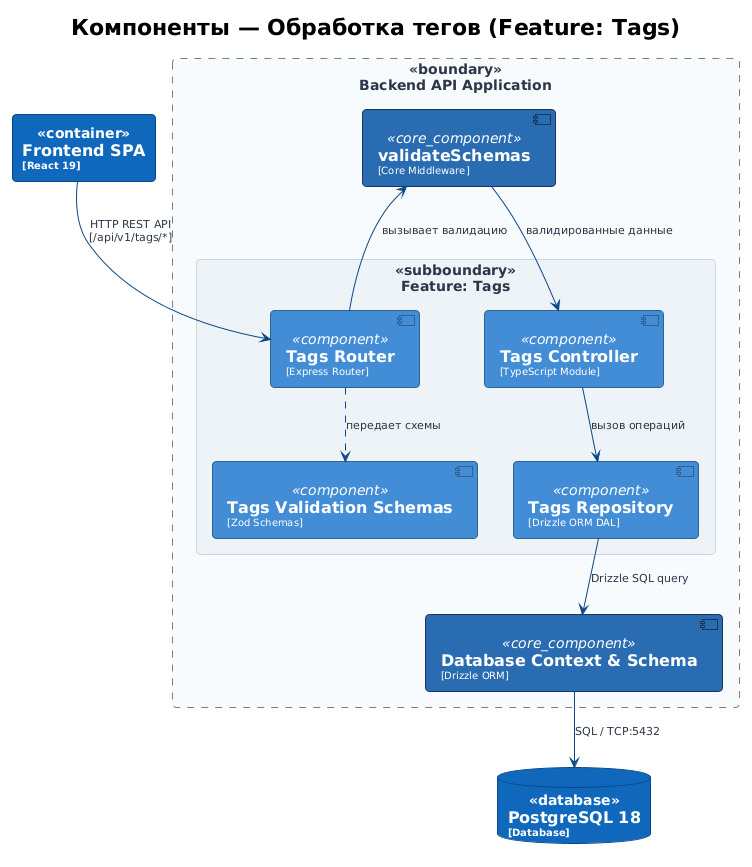

The diagram above was rendered by PlantUML. Its source (embedded in the PNG):
@startuml
!theme plain
skinparam defaultFontName "Arial"
skinparam shadowing false
skinparam roundCorner 8
skinparam packageStyle rectangle

skinparam rectangle<<boundary>> {
    BackgroundColor #F7FAFC
    BorderColor #718096
    BorderStyle dashed
    FontColor #2D3748
    FontStyle bold
}
skinparam rectangle<<subboundary>> {
    BackgroundColor #EDF2F7
    BorderColor #CBD5E0
    FontColor #2D3748
    FontStyle bold
}
skinparam rectangle<<container>> {
    BackgroundColor #1168BD
    BorderColor #0B4884
    FontColor #FFFFFF
    FontStyle bold
}
skinparam database<<database>> {
    BackgroundColor #1168BD
    BorderColor #0B4884
    FontColor #FFFFFF
    FontStyle bold
}
skinparam component<<component>> {
    BackgroundColor #438DD5
    BorderColor #2E6295
    FontColor #FFFFFF
}
skinparam component<<core_component>> {
    BackgroundColor #2B6CB0
    BorderColor #1A365D
    FontColor #FFFFFF
}
skinparam arrow {
    Color #0B4884
    FontColor #2D3748
    FontSize 11
}

title **Компоненты — Обработка тегов (Feature: Tags)**

rectangle "==Frontend SPA\n<size:10>[React 19]</size>" as spa <<container>>
database "==PostgreSQL 18\n<size:10>[Database]</size>" as db <<database>>

rectangle "Backend API Application" <<boundary>> {
    component "==validateSchemas\n<size:10>[Core Middleware]</size>" as val_mw <<core_component>>
    component "==Database Context & Schema\n<size:10>[Drizzle ORM]</size>" as db_ctx <<core_component>>

    rectangle "Feature: Tags" as tags_feature <<subboundary>> {
        component "==Tags Router\n<size:10>[Express Router]</size>" as tags_router <<component>>
        component "==Tags Validation Schemas\n<size:10>[Zod Schemas]</size>" as tags_schemas <<component>>
        component "==Tags Controller\n<size:10>[TypeScript Module]</size>" as tags_ctrl <<component>>
        component "==Tags Repository\n<size:10>[Drizzle ORM DAL]</size>" as tags_repo <<component>>
    }
}

spa --> tags_router : "HTTP REST API\n[/api/v1/tags/*]"
tags_router ..> tags_schemas : "передает схемы"
tags_router --> val_mw : "вызывает валидацию"
val_mw --> tags_ctrl : "валидированные данные"
tags_ctrl --> tags_repo : "вызов операций"
tags_repo --> db_ctx : "Drizzle SQL query"
db_ctx --> db : "SQL / TCP:5432"
@enduml